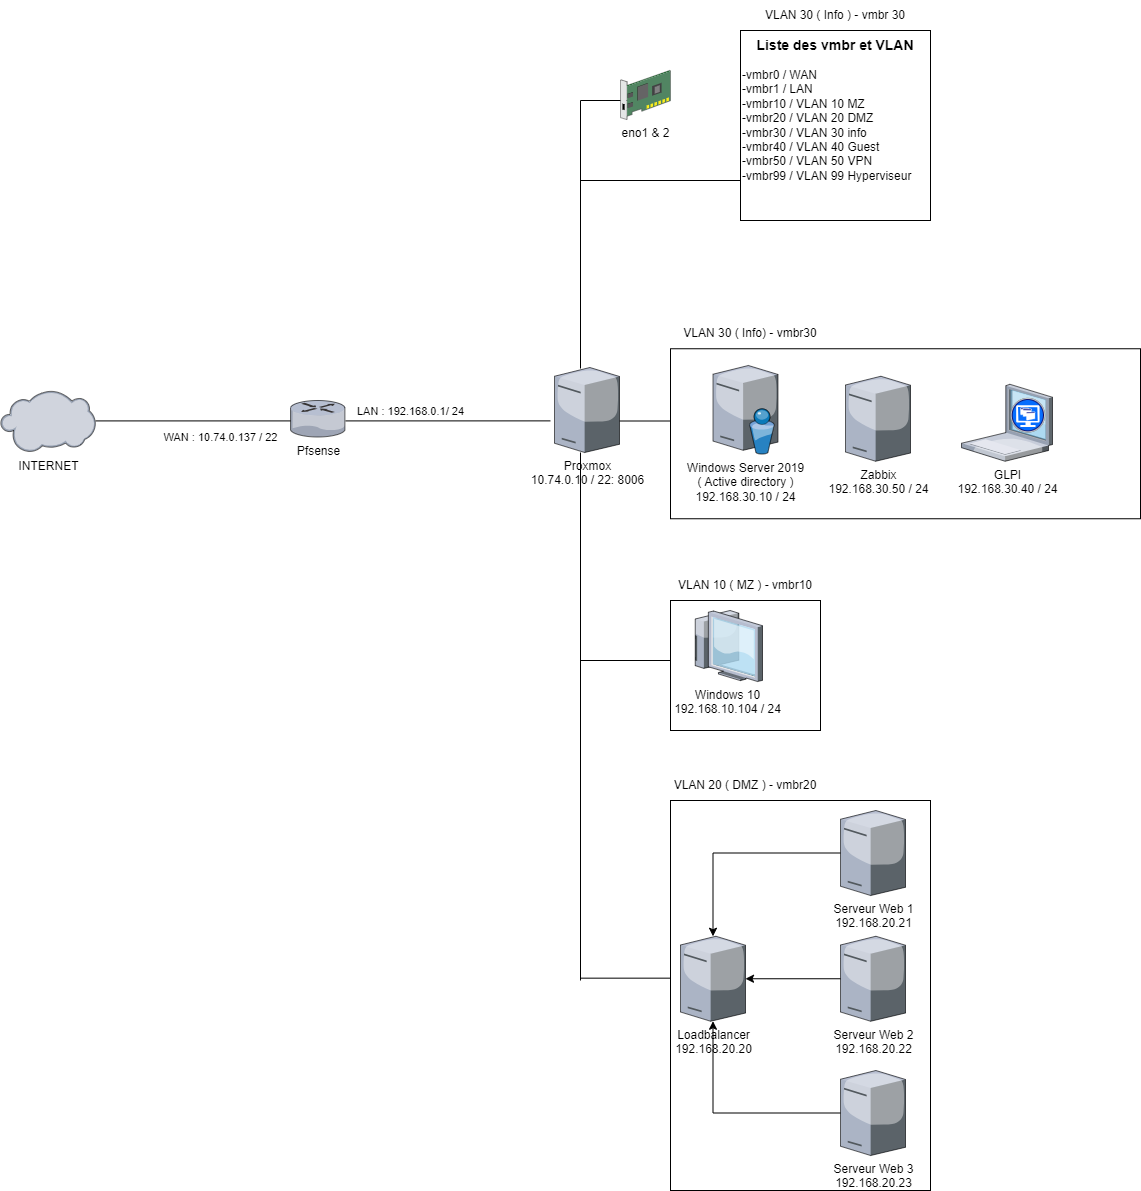

The diagram above was exported from draw.io. Its source (the exported page's mxGraphModel, read from the mxfile embedded in the PNG):
<mxGraphModel dx="2117" dy="556" grid="1" gridSize="10" guides="1" tooltips="1" connect="1" arrows="1" fold="1" page="1" pageScale="1" pageWidth="827" pageHeight="1169" math="0" shadow="0">
  <root>
    <mxCell id="0" />
    <mxCell id="1" parent="0" />
    <mxCell id="bPDKtaCOkYUBrCQVHFEj-25" value="" style="endArrow=none;html=1;rounded=0;" parent="1" edge="1">
      <mxGeometry width="50" height="50" relative="1" as="geometry">
        <mxPoint x="400" y="1117.66" as="sourcePoint" />
        <mxPoint x="520" y="1117.66" as="targetPoint" />
      </mxGeometry>
    </mxCell>
    <mxCell id="_BHo3Av10a2244bNOn4f-6" value="" style="endArrow=none;html=1;rounded=0;" parent="1" edge="1">
      <mxGeometry width="50" height="50" relative="1" as="geometry">
        <mxPoint x="430" y="560.5" as="sourcePoint" />
        <mxPoint x="590" y="560.5" as="targetPoint" />
      </mxGeometry>
    </mxCell>
    <mxCell id="_BHo3Av10a2244bNOn4f-3" value="" style="rounded=0;whiteSpace=wrap;html=1;" parent="1" vertex="1">
      <mxGeometry x="490" y="488.25" width="470" height="170" as="geometry" />
    </mxCell>
    <mxCell id="pHbf6ul8fYC3KcUZTwbR-15" value="" style="endArrow=none;html=1;rounded=0;" parent="1" edge="1">
      <mxGeometry width="50" height="50" relative="1" as="geometry">
        <mxPoint x="400" y="240" as="sourcePoint" />
        <mxPoint x="476" y="240" as="targetPoint" />
      </mxGeometry>
    </mxCell>
    <mxCell id="pHbf6ul8fYC3KcUZTwbR-10" value="" style="endArrow=none;html=1;rounded=0;" parent="1" edge="1">
      <mxGeometry width="50" height="50" relative="1" as="geometry">
        <mxPoint x="400" y="800" as="sourcePoint" />
        <mxPoint x="520" y="800" as="targetPoint" />
      </mxGeometry>
    </mxCell>
    <mxCell id="pHbf6ul8fYC3KcUZTwbR-12" value="" style="rounded=0;whiteSpace=wrap;html=1;" parent="1" vertex="1">
      <mxGeometry x="490" y="740" width="150" height="130" as="geometry" />
    </mxCell>
    <mxCell id="Bs3QYiW74cJNP2z6D_bl-14" value="" style="endArrow=none;html=1;rounded=0;" parent="1" edge="1">
      <mxGeometry width="50" height="50" relative="1" as="geometry">
        <mxPoint x="400" y="800" as="sourcePoint" />
        <mxPoint x="399.99999999999994" y="592" as="targetPoint" />
      </mxGeometry>
    </mxCell>
    <mxCell id="Bs3QYiW74cJNP2z6D_bl-9" value="" style="endArrow=none;html=1;rounded=0;entryX=-0.062;entryY=0.628;entryDx=0;entryDy=0;entryPerimeter=0;" parent="1" target="Bs3QYiW74cJNP2z6D_bl-4" edge="1">
      <mxGeometry width="50" height="50" relative="1" as="geometry">
        <mxPoint x="165" y="560.41" as="sourcePoint" />
        <mxPoint x="365" y="560.41" as="targetPoint" />
      </mxGeometry>
    </mxCell>
    <mxCell id="Bs3QYiW74cJNP2z6D_bl-5" value="" style="endArrow=none;html=1;rounded=0;" parent="1" edge="1">
      <mxGeometry width="50" height="50" relative="1" as="geometry">
        <mxPoint x="-85" y="560.41" as="sourcePoint" />
        <mxPoint x="115" y="560.41" as="targetPoint" />
      </mxGeometry>
    </mxCell>
    <mxCell id="Bs3QYiW74cJNP2z6D_bl-1" value="INTERNET" style="verticalLabelPosition=bottom;sketch=0;aspect=fixed;html=1;verticalAlign=top;strokeColor=none;align=center;outlineConnect=0;shape=mxgraph.citrix.cloud;" parent="1" vertex="1">
      <mxGeometry x="-180" y="530" width="95" height="62" as="geometry" />
    </mxCell>
    <mxCell id="Bs3QYiW74cJNP2z6D_bl-3" value="Pfsense&lt;div&gt;&lt;br/&gt;&lt;/div&gt;" style="verticalLabelPosition=bottom;sketch=0;aspect=fixed;html=1;verticalAlign=top;strokeColor=none;align=center;outlineConnect=0;shape=mxgraph.citrix.router;" parent="1" vertex="1">
      <mxGeometry x="110" y="540" width="55" height="36.5" as="geometry" />
    </mxCell>
    <mxCell id="Bs3QYiW74cJNP2z6D_bl-4" value="Proxmox&lt;br&gt;10.74.0.10 / 22: 8006" style="verticalLabelPosition=bottom;sketch=0;aspect=fixed;html=1;verticalAlign=top;strokeColor=none;align=center;outlineConnect=0;shape=mxgraph.citrix.license_server;" parent="1" vertex="1">
      <mxGeometry x="374" y="507" width="65" height="85" as="geometry" />
    </mxCell>
    <mxCell id="Bs3QYiW74cJNP2z6D_bl-17" value="Windows 10&lt;br&gt;192.168.10.104 / 24" style="verticalLabelPosition=bottom;sketch=0;aspect=fixed;html=1;verticalAlign=top;strokeColor=none;align=center;outlineConnect=0;shape=mxgraph.citrix.thin_client;" parent="1" vertex="1">
      <mxGeometry x="511" y="750" width="71" height="71" as="geometry" />
    </mxCell>
    <mxCell id="Bs3QYiW74cJNP2z6D_bl-23" value="WAN : 10.74.0.137 / 22" style="edgeLabel;html=1;align=center;verticalAlign=middle;resizable=0;points=[];" parent="1" connectable="0" vertex="1">
      <mxGeometry x="39.99647058823559" y="576.4999999999999" as="geometry" />
    </mxCell>
    <mxCell id="Bs3QYiW74cJNP2z6D_bl-24" value="LAN : 192.168.0.1/ 24" style="edgeLabel;html=1;align=center;verticalAlign=middle;resizable=0;points=[];" parent="1" connectable="0" vertex="1">
      <mxGeometry x="229.99941176470585" y="549.9999999999999" as="geometry" />
    </mxCell>
    <mxCell id="pHbf6ul8fYC3KcUZTwbR-1" value="eno1 &amp;amp; 2" style="sketch=0;shadow=0;dashed=0;html=1;labelPosition=center;verticalLabelPosition=bottom;verticalAlign=top;align=center;outlineConnect=0;shape=mxgraph.veeam.3d.network_card;" parent="1" vertex="1">
      <mxGeometry x="440" y="210" width="50" height="49" as="geometry" />
    </mxCell>
    <mxCell id="pHbf6ul8fYC3KcUZTwbR-3" value="GLPI&lt;br&gt;192.168.30.40 / 24" style="verticalLabelPosition=bottom;sketch=0;aspect=fixed;html=1;verticalAlign=top;strokeColor=none;align=center;outlineConnect=0;shape=mxgraph.citrix.xenclient;" parent="1" vertex="1">
      <mxGeometry x="781" y="523.75" width="91" height="77" as="geometry" />
    </mxCell>
    <mxCell id="pHbf6ul8fYC3KcUZTwbR-8" value="-vmbr0 / WAN&lt;div&gt;-vmbr1 / LAN&lt;/div&gt;&lt;div&gt;-vmbr10 / VLAN 10 MZ&lt;/div&gt;&lt;div&gt;-vmbr20 / VLAN 20 DMZ&lt;/div&gt;&lt;div&gt;-vmbr30 / VLAN 30 info&lt;/div&gt;&lt;div&gt;-vmbr40 / VLAN 40 Guest&lt;/div&gt;&lt;div&gt;-vmbr50 / VLAN 50 VPN&lt;/div&gt;&lt;div&gt;-vmbr99 / VLAN 99 Hyperviseur&lt;/div&gt;" style="rounded=0;whiteSpace=wrap;html=1;align=left;" parent="1" vertex="1">
      <mxGeometry x="560" y="170" width="190" height="190" as="geometry" />
    </mxCell>
    <mxCell id="pHbf6ul8fYC3KcUZTwbR-9" value="&lt;b&gt;&lt;font style=&quot;font-size: 14px;&quot;&gt;Liste des vmbr et VLAN&lt;/font&gt;&lt;/b&gt;" style="text;html=1;align=center;verticalAlign=middle;whiteSpace=wrap;rounded=0;" parent="1" vertex="1">
      <mxGeometry x="512" y="170" width="286" height="30" as="geometry" />
    </mxCell>
    <mxCell id="pHbf6ul8fYC3KcUZTwbR-13" value="VLAN 10 ( MZ ) - vmbr10" style="text;html=1;align=center;verticalAlign=middle;whiteSpace=wrap;rounded=0;" parent="1" vertex="1">
      <mxGeometry x="490" y="710" width="150" height="30" as="geometry" />
    </mxCell>
    <mxCell id="pHbf6ul8fYC3KcUZTwbR-16" value="" style="endArrow=none;html=1;rounded=0;" parent="1" edge="1">
      <mxGeometry width="50" height="50" relative="1" as="geometry">
        <mxPoint x="400" y="320" as="sourcePoint" />
        <mxPoint x="560" y="320" as="targetPoint" />
      </mxGeometry>
    </mxCell>
    <mxCell id="pHbf6ul8fYC3KcUZTwbR-18" value="VLAN 30 ( Info ) - vmbr 30" style="text;html=1;align=center;verticalAlign=middle;whiteSpace=wrap;rounded=0;" parent="1" vertex="1">
      <mxGeometry x="580" y="140" width="150" height="30" as="geometry" />
    </mxCell>
    <mxCell id="_BHo3Av10a2244bNOn4f-2" value="Windows Server 2019&lt;br&gt;( Active directory )&lt;div&gt;192.168.30.10 / 24&lt;/div&gt;" style="verticalLabelPosition=bottom;sketch=0;aspect=fixed;html=1;verticalAlign=top;strokeColor=none;align=center;outlineConnect=0;shape=mxgraph.citrix.directory_server;" parent="1" vertex="1">
      <mxGeometry x="532.5" y="505" width="65" height="88.5" as="geometry" />
    </mxCell>
    <mxCell id="_BHo3Av10a2244bNOn4f-4" value="VLAN 30 ( Info) - vmbr30" style="text;html=1;align=center;verticalAlign=middle;whiteSpace=wrap;rounded=0;" parent="1" vertex="1">
      <mxGeometry x="495" y="458.25" width="150" height="30" as="geometry" />
    </mxCell>
    <mxCell id="_BHo3Av10a2244bNOn4f-5" value="Zabbix&lt;div&gt;192.168.30.50 / 24&lt;/div&gt;" style="verticalLabelPosition=bottom;sketch=0;aspect=fixed;html=1;verticalAlign=top;strokeColor=none;align=center;outlineConnect=0;shape=mxgraph.citrix.license_server;" parent="1" vertex="1">
      <mxGeometry x="665" y="515.75" width="65" height="85" as="geometry" />
    </mxCell>
    <mxCell id="_BHo3Av10a2244bNOn4f-9" value="" style="endArrow=none;html=1;rounded=0;" parent="1" edge="1">
      <mxGeometry width="50" height="50" relative="1" as="geometry">
        <mxPoint x="400" y="508" as="sourcePoint" />
        <mxPoint x="400" y="240" as="targetPoint" />
      </mxGeometry>
    </mxCell>
    <mxCell id="_BHo3Av10a2244bNOn4f-10" value="" style="endArrow=none;html=1;rounded=0;" parent="1" edge="1">
      <mxGeometry width="50" height="50" relative="1" as="geometry">
        <mxPoint x="400" y="1120" as="sourcePoint" />
        <mxPoint x="399.99999999999994" y="790" as="targetPoint" />
      </mxGeometry>
    </mxCell>
    <mxCell id="bPDKtaCOkYUBrCQVHFEj-16" value="" style="rounded=0;whiteSpace=wrap;html=1;" parent="1" vertex="1">
      <mxGeometry x="490" y="940" width="260" height="390" as="geometry" />
    </mxCell>
    <mxCell id="bPDKtaCOkYUBrCQVHFEj-17" value="Loadbalancer&lt;br&gt;192.168.20.20" style="verticalLabelPosition=bottom;sketch=0;aspect=fixed;html=1;verticalAlign=top;strokeColor=none;align=center;outlineConnect=0;shape=mxgraph.citrix.license_server;" parent="1" vertex="1">
      <mxGeometry x="500" y="1075.75" width="65" height="85" as="geometry" />
    </mxCell>
    <mxCell id="bPDKtaCOkYUBrCQVHFEj-18" value="VLAN 20 ( DMZ ) - vmbr20" style="text;html=1;align=center;verticalAlign=middle;whiteSpace=wrap;rounded=0;" parent="1" vertex="1">
      <mxGeometry x="490" y="910" width="150" height="30" as="geometry" />
    </mxCell>
    <mxCell id="bPDKtaCOkYUBrCQVHFEj-19" style="edgeStyle=orthogonalEdgeStyle;rounded=0;orthogonalLoop=1;jettySize=auto;html=1;" parent="1" source="bPDKtaCOkYUBrCQVHFEj-20" target="bPDKtaCOkYUBrCQVHFEj-17" edge="1">
      <mxGeometry relative="1" as="geometry" />
    </mxCell>
    <mxCell id="bPDKtaCOkYUBrCQVHFEj-20" value="Serveur Web 2&lt;br&gt;192.168.20.22" style="verticalLabelPosition=bottom;sketch=0;aspect=fixed;html=1;verticalAlign=top;strokeColor=none;align=center;outlineConnect=0;shape=mxgraph.citrix.license_server;" parent="1" vertex="1">
      <mxGeometry x="660" y="1075.75" width="65" height="85" as="geometry" />
    </mxCell>
    <mxCell id="bPDKtaCOkYUBrCQVHFEj-21" style="edgeStyle=orthogonalEdgeStyle;rounded=0;orthogonalLoop=1;jettySize=auto;html=1;" parent="1" source="bPDKtaCOkYUBrCQVHFEj-22" target="bPDKtaCOkYUBrCQVHFEj-17" edge="1">
      <mxGeometry relative="1" as="geometry" />
    </mxCell>
    <mxCell id="bPDKtaCOkYUBrCQVHFEj-22" value="Serveur Web 1&lt;br&gt;192.168.20.21" style="verticalLabelPosition=bottom;sketch=0;aspect=fixed;html=1;verticalAlign=top;strokeColor=none;align=center;outlineConnect=0;shape=mxgraph.citrix.license_server;" parent="1" vertex="1">
      <mxGeometry x="660" y="950" width="65" height="85" as="geometry" />
    </mxCell>
    <mxCell id="bPDKtaCOkYUBrCQVHFEj-23" style="edgeStyle=orthogonalEdgeStyle;rounded=0;orthogonalLoop=1;jettySize=auto;html=1;" parent="1" source="bPDKtaCOkYUBrCQVHFEj-24" target="bPDKtaCOkYUBrCQVHFEj-17" edge="1">
      <mxGeometry relative="1" as="geometry" />
    </mxCell>
    <mxCell id="bPDKtaCOkYUBrCQVHFEj-24" value="Serveur Web 3&lt;br&gt;192.168.20.23" style="verticalLabelPosition=bottom;sketch=0;aspect=fixed;html=1;verticalAlign=top;strokeColor=none;align=center;outlineConnect=0;shape=mxgraph.citrix.license_server;" parent="1" vertex="1">
      <mxGeometry x="660" y="1210" width="65" height="85" as="geometry" />
    </mxCell>
  </root>
</mxGraphModel>